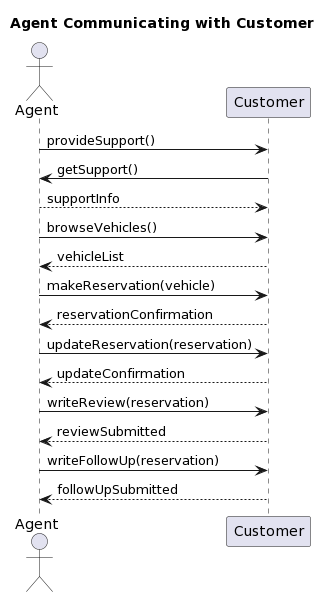

The diagram above was rendered by PlantUML. Its source (embedded in the PNG):
@startuml
title Agent Communicating with Customer

actor Agent
participant "Customer" as Customer

Agent -> Customer: provideSupport()
Customer -> Agent: getSupport()
Agent --> Customer: supportInfo
Agent -> Customer: browseVehicles()
Customer --> Agent: vehicleList
Agent -> Customer: makeReservation(vehicle)
Customer --> Agent: reservationConfirmation
Agent -> Customer: updateReservation(reservation)
Customer --> Agent: updateConfirmation
Agent -> Customer: writeReview(reservation)
Customer --> Agent: reviewSubmitted
Agent -> Customer: writeFollowUp(reservation)
Customer --> Agent: followUpSubmitted
@enduml